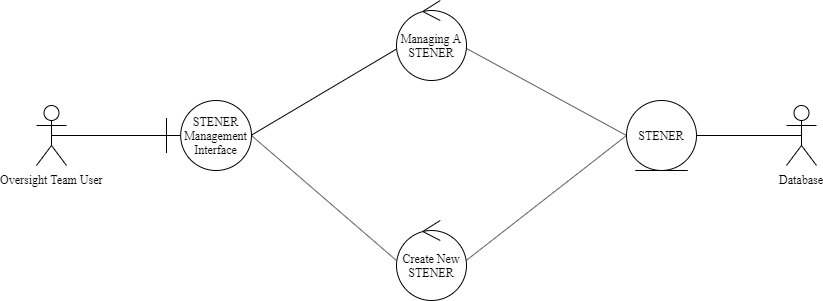

The diagram above was exported from draw.io. Its source (the exported page's mxGraphModel, read from the mxfile embedded in the PNG):
<mxGraphModel dx="1072" dy="802" grid="1" gridSize="10" guides="1" tooltips="1" connect="1" arrows="1" fold="1" page="1" pageScale="1" pageWidth="1100" pageHeight="850" background="#ffffff" math="0" shadow="0">
  <root>
    <mxCell id="0" />
    <mxCell id="1" parent="0" />
    <mxCell id="OLRBZOsAP1SVOP9GjNK_-1" value="Oversight Team User" style="shape=umlActor;verticalLabelPosition=bottom;labelBackgroundColor=#ffffff;verticalAlign=top;html=1;outlineConnect=0;fontFamily=Times New Roman;" parent="1" vertex="1">
      <mxGeometry x="40" y="285" width="30" height="60" as="geometry" />
    </mxCell>
    <mxCell id="OLRBZOsAP1SVOP9GjNK_-2" value="STENER Management Interface" style="shape=umlBoundary;whiteSpace=wrap;html=1;fontFamily=Times New Roman;" parent="1" vertex="1">
      <mxGeometry x="170" y="280" width="85" height="70" as="geometry" />
    </mxCell>
    <mxCell id="OLRBZOsAP1SVOP9GjNK_-3" value="STENER" style="ellipse;shape=umlEntity;whiteSpace=wrap;html=1;fontFamily=Times New Roman;" parent="1" vertex="1">
      <mxGeometry x="630" y="280" width="70" height="70" as="geometry" />
    </mxCell>
    <mxCell id="OLRBZOsAP1SVOP9GjNK_-7" value="" style="endArrow=none;html=1;fontFamily=Times New Roman;exitX=0.5;exitY=0.5;exitDx=0;exitDy=0;exitPerimeter=0;entryX=0;entryY=0.5;entryDx=0;entryDy=0;entryPerimeter=0;" parent="1" source="OLRBZOsAP1SVOP9GjNK_-1" target="OLRBZOsAP1SVOP9GjNK_-2" edge="1">
      <mxGeometry width="50" height="50" relative="1" as="geometry">
        <mxPoint x="50" y="250" as="sourcePoint" />
        <mxPoint x="100" y="200" as="targetPoint" />
      </mxGeometry>
    </mxCell>
    <mxCell id="OLRBZOsAP1SVOP9GjNK_-13" value="Database" style="shape=umlActor;verticalLabelPosition=bottom;labelBackgroundColor=#ffffff;verticalAlign=top;html=1;outlineConnect=0;fontFamily=Times New Roman;" parent="1" vertex="1">
      <mxGeometry x="790" y="285" width="30" height="60" as="geometry" />
    </mxCell>
    <mxCell id="OLRBZOsAP1SVOP9GjNK_-14" value="" style="endArrow=none;html=1;fontFamily=Times New Roman;entryX=0;entryY=0.5;entryDx=0;entryDy=0;exitX=1;exitY=0.497;exitDx=0;exitDy=0;exitPerimeter=0;" parent="1" source="OLRBZOsAP1SVOP9GjNK_-22" target="OLRBZOsAP1SVOP9GjNK_-3" edge="1">
      <mxGeometry width="50" height="50" relative="1" as="geometry">
        <mxPoint x="570" y="440" as="sourcePoint" />
        <mxPoint x="580" y="340" as="targetPoint" />
      </mxGeometry>
    </mxCell>
    <mxCell id="OLRBZOsAP1SVOP9GjNK_-22" value="Create New STENER" style="ellipse;shape=umlControl;whiteSpace=wrap;html=1;fontFamily=Times New Roman;" parent="1" vertex="1">
      <mxGeometry x="400" y="400" width="70" height="80" as="geometry" />
    </mxCell>
    <mxCell id="OLRBZOsAP1SVOP9GjNK_-28" value="" style="endArrow=none;html=1;fontFamily=Times New Roman;entryX=0.014;entryY=0.6;entryDx=0;entryDy=0;entryPerimeter=0;exitX=0.998;exitY=0.496;exitDx=0;exitDy=0;exitPerimeter=0;" parent="1" source="OLRBZOsAP1SVOP9GjNK_-2" target="rGbVXPlQVvGhPHpmFRuR-1" edge="1">
      <mxGeometry width="50" height="50" relative="1" as="geometry">
        <mxPoint x="250" y="312" as="sourcePoint" />
        <mxPoint x="380" y="220" as="targetPoint" />
      </mxGeometry>
    </mxCell>
    <mxCell id="OLRBZOsAP1SVOP9GjNK_-29" value="" style="endArrow=none;html=1;fontFamily=Times New Roman;entryX=-0.005;entryY=0.497;entryDx=0;entryDy=0;entryPerimeter=0;exitX=0.998;exitY=0.498;exitDx=0;exitDy=0;exitPerimeter=0;" parent="1" source="OLRBZOsAP1SVOP9GjNK_-2" target="OLRBZOsAP1SVOP9GjNK_-22" edge="1">
      <mxGeometry width="50" height="50" relative="1" as="geometry">
        <mxPoint x="590" y="460" as="sourcePoint" />
        <mxPoint x="720" y="505" as="targetPoint" />
      </mxGeometry>
    </mxCell>
    <mxCell id="rGbVXPlQVvGhPHpmFRuR-1" value="Managing A STENER" style="ellipse;shape=umlControl;whiteSpace=wrap;html=1;fontFamily=Times New Roman;" parent="1" vertex="1">
      <mxGeometry x="400" y="180" width="70" height="80" as="geometry" />
    </mxCell>
    <mxCell id="rGbVXPlQVvGhPHpmFRuR-2" value="" style="endArrow=none;html=1;fontFamily=Times New Roman;entryX=0;entryY=0.5;entryDx=0;entryDy=0;exitX=1;exitY=0.6;exitDx=0;exitDy=0;exitPerimeter=0;" parent="1" source="rGbVXPlQVvGhPHpmFRuR-1" target="OLRBZOsAP1SVOP9GjNK_-3" edge="1">
      <mxGeometry width="50" height="50" relative="1" as="geometry">
        <mxPoint x="430" y="310" as="sourcePoint" />
        <mxPoint x="800" y="510" as="targetPoint" />
      </mxGeometry>
    </mxCell>
    <mxCell id="rGbVXPlQVvGhPHpmFRuR-3" value="" style="endArrow=none;html=1;fontFamily=Times New Roman;exitX=1;exitY=0.5;exitDx=0;exitDy=0;entryX=0.5;entryY=0.5;entryDx=0;entryDy=0;entryPerimeter=0;" parent="1" source="OLRBZOsAP1SVOP9GjNK_-3" target="OLRBZOsAP1SVOP9GjNK_-13" edge="1">
      <mxGeometry width="50" height="50" relative="1" as="geometry">
        <mxPoint x="670" y="395" as="sourcePoint" />
        <mxPoint x="790" y="385" as="targetPoint" />
      </mxGeometry>
    </mxCell>
  </root>
</mxGraphModel>